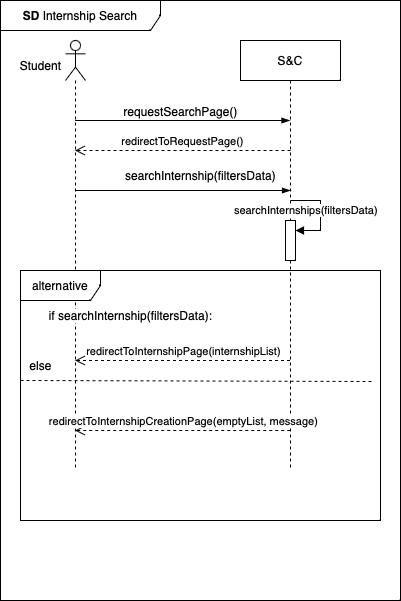

The diagram above was exported from draw.io. Its source (the exported page's mxGraphModel, read from the mxfile embedded in the PNG):
<mxGraphModel dx="821" dy="554" grid="1" gridSize="10" guides="1" tooltips="1" connect="1" arrows="1" fold="1" page="1" pageScale="1" pageWidth="850" pageHeight="1100" math="0" shadow="0">
  <root>
    <mxCell id="0" />
    <mxCell id="1" parent="0" />
    <mxCell id="CObYJEAy56xA2G8EUnc1-1" value="S&amp;amp;C" style="shape=umlLifeline;perimeter=lifelinePerimeter;whiteSpace=wrap;html=1;container=1;dropTarget=0;collapsible=0;recursiveResize=0;outlineConnect=0;portConstraint=eastwest;newEdgeStyle={&quot;edgeStyle&quot;:&quot;elbowEdgeStyle&quot;,&quot;elbow&quot;:&quot;vertical&quot;,&quot;curved&quot;:0,&quot;rounded&quot;:0};" parent="1" vertex="1">
      <mxGeometry x="320" y="40" width="100" height="430" as="geometry" />
    </mxCell>
    <mxCell id="CObYJEAy56xA2G8EUnc1-6" value="" style="shape=umlLifeline;perimeter=lifelinePerimeter;whiteSpace=wrap;html=1;container=1;dropTarget=0;collapsible=0;recursiveResize=0;outlineConnect=0;portConstraint=eastwest;newEdgeStyle={&quot;curved&quot;:0,&quot;rounded&quot;:0};participant=umlActor;" parent="1" vertex="1">
      <mxGeometry x="145" y="40" width="20" height="430" as="geometry" />
    </mxCell>
    <mxCell id="CObYJEAy56xA2G8EUnc1-7" value="Student" style="text;html=1;align=center;verticalAlign=middle;resizable=0;points=[];autosize=1;strokeColor=none;fillColor=none;" parent="1" vertex="1">
      <mxGeometry x="90" y="50" width="60" height="30" as="geometry" />
    </mxCell>
    <mxCell id="CObYJEAy56xA2G8EUnc1-8" value="" style="edgeStyle=elbowEdgeStyle;fontSize=12;html=1;endArrow=blockThin;endFill=1;rounded=0;" parent="1" source="CObYJEAy56xA2G8EUnc1-6" target="CObYJEAy56xA2G8EUnc1-1" edge="1">
      <mxGeometry width="160" relative="1" as="geometry">
        <mxPoint x="190" y="120" as="sourcePoint" />
        <mxPoint x="369.5" y="180" as="targetPoint" />
        <Array as="points">
          <mxPoint x="270" y="120" />
        </Array>
      </mxGeometry>
    </mxCell>
    <mxCell id="CObYJEAy56xA2G8EUnc1-9" value="requestSearchPage()" style="text;html=1;align=center;verticalAlign=middle;resizable=0;points=[];autosize=1;strokeColor=none;fillColor=none;" parent="1" vertex="1">
      <mxGeometry x="190" y="96" width="140" height="30" as="geometry" />
    </mxCell>
    <mxCell id="CObYJEAy56xA2G8EUnc1-15" value="&lt;b&gt;SD&lt;/b&gt;&amp;nbsp;Internship Search" style="shape=umlFrame;whiteSpace=wrap;html=1;pointerEvents=0;width=160;height=30;" parent="1" vertex="1">
      <mxGeometry x="80" width="400" height="600" as="geometry" />
    </mxCell>
    <mxCell id="CObYJEAy56xA2G8EUnc1-17" value="" style="endArrow=none;dashed=1;html=1;rounded=0;exitX=0.014;exitY=0.49;exitDx=0;exitDy=0;exitPerimeter=0;entryX=0.994;entryY=0.495;entryDx=0;entryDy=0;entryPerimeter=0;" parent="1" edge="1">
      <mxGeometry width="50" height="50" relative="1" as="geometry">
        <mxPoint x="99.99999999999996" y="380" as="sourcePoint" />
        <mxPoint x="452.7999999999999" y="381" as="targetPoint" />
      </mxGeometry>
    </mxCell>
    <mxCell id="CObYJEAy56xA2G8EUnc1-19" value="else" style="text;html=1;align=center;verticalAlign=middle;resizable=0;points=[];autosize=1;strokeColor=none;fillColor=none;" parent="1" vertex="1">
      <mxGeometry x="95" y="350" width="50" height="30" as="geometry" />
    </mxCell>
    <mxCell id="CObYJEAy56xA2G8EUnc1-20" value="if searchInternship(filtersData):" style="text;html=1;align=center;verticalAlign=middle;resizable=0;points=[];autosize=1;strokeColor=none;fillColor=none;labelBackgroundColor=default;" parent="1" vertex="1">
      <mxGeometry x="115" y="300" width="190" height="30" as="geometry" />
    </mxCell>
    <mxCell id="CObYJEAy56xA2G8EUnc1-23" value="redirectToInternshipPage(internshipList)" style="html=1;verticalAlign=bottom;endArrow=open;dashed=1;endSize=8;curved=0;rounded=0;" parent="1" edge="1" target="CObYJEAy56xA2G8EUnc1-6">
      <mxGeometry x="-0.0028" relative="1" as="geometry">
        <mxPoint x="369.5" y="360" as="sourcePoint" />
        <mxPoint x="190" y="360" as="targetPoint" />
        <mxPoint as="offset" />
      </mxGeometry>
    </mxCell>
    <mxCell id="CObYJEAy56xA2G8EUnc1-24" value="redirectToInternshipCreationPage(emptyList, message)" style="html=1;verticalAlign=bottom;endArrow=open;dashed=1;endSize=8;curved=0;rounded=0;" parent="1" edge="1" target="CObYJEAy56xA2G8EUnc1-6">
      <mxGeometry x="-0.0028" relative="1" as="geometry">
        <mxPoint x="369.75" y="430" as="sourcePoint" />
        <mxPoint x="190.25" y="430" as="targetPoint" />
        <mxPoint as="offset" />
      </mxGeometry>
    </mxCell>
    <mxCell id="HJIBpvxVfIBrpGYPyr1l-3" value="redirectToRequestPage()" style="html=1;verticalAlign=bottom;endArrow=open;dashed=1;endSize=8;curved=0;rounded=0;" edge="1" parent="1" target="CObYJEAy56xA2G8EUnc1-6">
      <mxGeometry relative="1" as="geometry">
        <mxPoint x="370" y="150" as="sourcePoint" />
        <mxPoint x="190.42857142857144" y="150" as="targetPoint" />
        <Array as="points">
          <mxPoint x="280.5" y="150" />
        </Array>
      </mxGeometry>
    </mxCell>
    <mxCell id="HJIBpvxVfIBrpGYPyr1l-5" value="searchInternship(filtersData)" style="text;html=1;align=center;verticalAlign=middle;resizable=0;points=[];autosize=1;strokeColor=none;fillColor=none;" vertex="1" parent="1">
      <mxGeometry x="195" y="160" width="170" height="30" as="geometry" />
    </mxCell>
    <mxCell id="HJIBpvxVfIBrpGYPyr1l-8" value="" style="edgeStyle=elbowEdgeStyle;fontSize=12;html=1;endArrow=blockThin;endFill=1;rounded=0;" edge="1" parent="1">
      <mxGeometry width="160" relative="1" as="geometry">
        <mxPoint x="155" y="190" as="sourcePoint" />
        <mxPoint x="370" y="190" as="targetPoint" />
        <Array as="points">
          <mxPoint x="270" y="190" />
        </Array>
      </mxGeometry>
    </mxCell>
    <mxCell id="HJIBpvxVfIBrpGYPyr1l-12" value="" style="html=1;points=[[0,0,0,0,5],[0,1,0,0,-5],[1,0,0,0,5],[1,1,0,0,-5]];perimeter=orthogonalPerimeter;outlineConnect=0;targetShapes=umlLifeline;portConstraint=eastwest;newEdgeStyle={&quot;curved&quot;:0,&quot;rounded&quot;:0};" vertex="1" parent="1">
      <mxGeometry x="365" y="220" width="10" height="40" as="geometry" />
    </mxCell>
    <mxCell id="HJIBpvxVfIBrpGYPyr1l-13" value="searchInternships(filtersData)" style="html=1;align=left;spacingLeft=2;endArrow=block;rounded=0;edgeStyle=orthogonalEdgeStyle;curved=0;rounded=0;" edge="1" target="HJIBpvxVfIBrpGYPyr1l-12" parent="1">
      <mxGeometry x="-1" y="-61" relative="1" as="geometry">
        <mxPoint x="370" y="200" as="sourcePoint" />
        <Array as="points">
          <mxPoint x="400" y="230" />
        </Array>
        <mxPoint x="-60" y="-51" as="offset" />
      </mxGeometry>
    </mxCell>
    <mxCell id="CObYJEAy56xA2G8EUnc1-14" value="alternative" style="shape=umlFrame;whiteSpace=wrap;html=1;pointerEvents=0;width=80;height=30;" parent="1" vertex="1">
      <mxGeometry x="100" y="270" width="360" height="250" as="geometry" />
    </mxCell>
  </root>
</mxGraphModel>